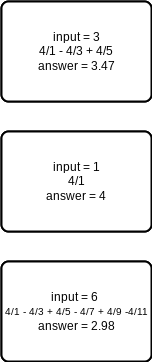

The diagram above was exported from draw.io. Its source (the exported page's mxGraphModel, read from the mxfile embedded in the PNG):
<mxGraphModel dx="529" dy="479" grid="1" gridSize="10" guides="1" tooltips="1" connect="1" arrows="1" fold="1" page="1" pageScale="1" pageWidth="850" pageHeight="1100" math="0" shadow="0">
  <root>
    <mxCell id="0" />
    <mxCell id="1" parent="0" />
    <mxCell id="2" value="&lt;font color=&quot;#000000&quot;&gt;size= large&lt;br&gt;toppings = 3&lt;br&gt;(6 + 2.5)*0.13 = 9.6&lt;br&gt;cost = 9.6&lt;br&gt;&lt;/font&gt;" style="rounded=1;whiteSpace=wrap;html=1;absoluteArcSize=1;arcSize=14;strokeWidth=2;" vertex="1" parent="1">
      <mxGeometry x="339" y="240" width="150" height="100" as="geometry" />
    </mxCell>
    <mxCell id="3" value="&lt;font color=&quot;#000000&quot;&gt;size= Extra large&lt;br&gt;toppings = 1&lt;br&gt;(10 + 1)*0.13 = 12.43&lt;br&gt;cost = 12.43&lt;br&gt;&lt;/font&gt;" style="rounded=1;whiteSpace=wrap;html=1;absoluteArcSize=1;arcSize=14;strokeWidth=2;" vertex="1" parent="1">
      <mxGeometry x="339" y="370" width="150" height="100" as="geometry" />
    </mxCell>
    <mxCell id="4" value="&lt;font color=&quot;#000000&quot;&gt;size= Extra large&lt;br&gt;roppings = 4&lt;br&gt;(6 + 2.5)*0.13 = 15.09&lt;br&gt;cost = 15.09&lt;br&gt;&lt;/font&gt;" style="rounded=1;whiteSpace=wrap;html=1;absoluteArcSize=1;arcSize=14;strokeWidth=2;" vertex="1" parent="1">
      <mxGeometry x="339" y="500" width="150" height="100" as="geometry" />
    </mxCell>
    <mxCell id="5" value="&lt;font color=&quot;#000000&quot;&gt;input = 3&lt;br&gt;4/1 - 4/3 + 4/5&lt;br&gt;answer = 3.47&lt;br&gt;&lt;/font&gt;" style="rounded=1;whiteSpace=wrap;html=1;absoluteArcSize=1;arcSize=14;strokeWidth=2;" vertex="1" parent="1">
      <mxGeometry x="339" y="240" width="150" height="100" as="geometry" />
    </mxCell>
    <mxCell id="6" value="&lt;font color=&quot;#000000&quot;&gt;input = 1&lt;br&gt;4/1&lt;br&gt;answer = 4&lt;br&gt;&lt;/font&gt;" style="rounded=1;whiteSpace=wrap;html=1;absoluteArcSize=1;arcSize=14;strokeWidth=2;" vertex="1" parent="1">
      <mxGeometry x="339" y="370" width="150" height="100" as="geometry" />
    </mxCell>
    <mxCell id="7" value="&lt;font color=&quot;#000000&quot;&gt;input = 6&amp;nbsp;&lt;br&gt;&lt;font style=&quot;font-size: 10px&quot;&gt;4/1 - 4/3 + 4/5 - 4/7 + 4/9 -4/11&lt;br&gt;&lt;/font&gt;answer = 2.98&lt;br&gt;&lt;/font&gt;" style="rounded=1;whiteSpace=wrap;html=1;absoluteArcSize=1;arcSize=14;strokeWidth=2;" vertex="1" parent="1">
      <mxGeometry x="339" y="500" width="150" height="100" as="geometry" />
    </mxCell>
  </root>
</mxGraphModel>